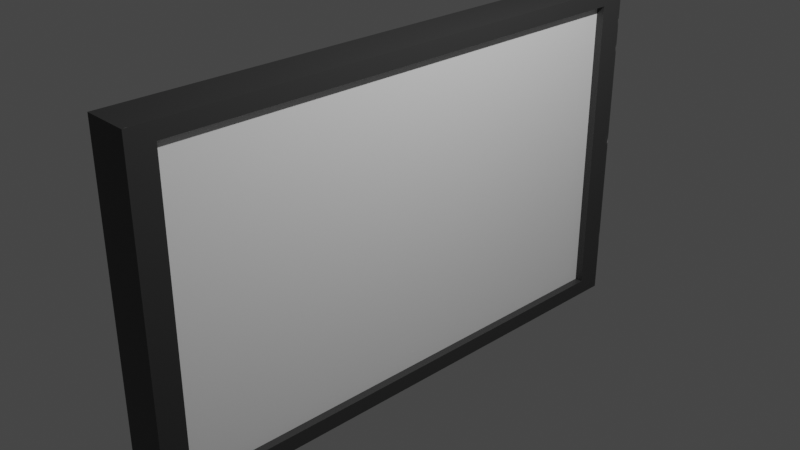# Source: monitor.blend  (saved by Blender 3.3.6; exported with 4.5.12 LTS)
import bpy
from mathutils import Matrix  # noqa: F401  (used for matrix-valued properties, if any)

bpy.ops.wm.read_factory_settings(use_empty=True)
scene = bpy.context.scene
scene.name = 'Scene'

# ---- collections
col_collection = bpy.data.collections.new('Collection'); scene.collection.children.link(col_collection)

# ---- images (referenced by path relative to the original .blend; pixels are not part of the script)
import os
ASSET_DIR = os.environ.get("B2B_ASSET_DIR", "")  # directory of the original .blend (textures are referenced by path, not embedded)
HERE = os.path.dirname(os.path.abspath(__file__))  # packed textures are extracted next to this script under _unpacked/

def load_image(name, relpath, width, height, colorspace="sRGB"):
    """Load a texture the original file referenced (path relative to the .blend, or extracted next to this script)."""
    p = next((c for c in (os.path.join(HERE, relpath), os.path.join(ASSET_DIR, relpath)) if relpath and os.path.exists(c)), "")
    if p:
        img = bpy.data.images.load(p, check_existing=True)
        img.name = name
    else:  # same state as the original file: an image datablock whose file is absent (Cycles renders it pink)
        img = bpy.data.images.new(name, width, height)
        img.source = "FILE"
        img.filepath = "//" + (relpath or name)
    img.colorspace_settings.name = colorspace
    return img
img_material_base_color = load_image('Material Base Color', '_unpacked/Material_Base_Color.9ae3515f.png', 1024, 1024, 'sRGB')

# ---- materials (node trees are filled in below, after node groups)
mat_material = bpy.data.materials.new('Material')
mat_material.alpha_threshold = 0.0
mat_material.use_transparent_shadow = False
mat_material.roughness = 0.5
mat_material.line_color = (0.0, 0.0, 0.0, 1.0)

# ---- material node trees
mat_material.use_nodes = True; mat_material.node_tree.nodes.clear()
_N = mat_material.node_tree.nodes; _L = mat_material.node_tree.links
n0 = _N.new('ShaderNodeOutputMaterial'); n0.name = 'Material Output'; n0.location = (300, 300)
n1 = _N.new('ShaderNodeBsdfPrincipled'); n1.name = 'Principled BSDF'; n1.location = (10, 300)
n1.distribution = 'GGX'
n1.subsurface_method = 'RANDOM_WALK_SKIN'
n1.inputs[3].default_value = 1.45
n1.inputs[27].default_value = (0.0, 0.0, 0.0, 1.0)
n1.inputs[28].default_value = 1.0
n2 = _N.new('ShaderNodeTexImage'); n2.name = 'Image Texture'; n2.location = (-280, 275)
n2.image = img_material_base_color
_L.new(n1.outputs[0], n0.inputs[0])
_L.new(n2.outputs[0], n1.inputs[0])
n0.is_active_output = True

# ---- world
world_world = bpy.data.worlds.new('World'); scene.world = world_world
world_world.use_nodes = True; world_world.node_tree.nodes.clear()
_N = world_world.node_tree.nodes; _L = world_world.node_tree.links
n0 = _N.new('ShaderNodeOutputWorld'); n0.name = 'World Output'; n0.location = (300, 300)
n1 = _N.new('ShaderNodeBackground'); n1.name = 'Background'; n1.location = (10, 300)
n1.inputs[0].default_value = (0.05088, 0.05088, 0.05088, 1.0)
_L.new(n1.outputs[0], n0.inputs[0])
n0.is_active_output = True
world_world.color = (0.05088, 0.05088, 0.05088)
world_world.use_sun_shadow = False
world_world.sun_shadow_jitter_overblur = 0.0

# ---- cameras
cam_camera = bpy.data.cameras.new('Camera')
cam_camera.clip_end = 100.0
cam_camera.ortho_scale = 7.314

# ---- lights
light_light = bpy.data.lights.new('Light', 'POINT')
light_light.transmission_factor = 0.0
light_light.energy = 1000.0
light_light.shadow_soft_size = 0.1
light_light.shadow_maximum_resolution = 0.006
light_light.use_absolute_resolution = True

# ---- meshes
me_cube = bpy.data.meshes.new('Cube')
me_cube.from_pydata([(1.0, 0.9074, 0.9074), (1.0, 0.9074, -0.9074), (1.0, -0.9074, 0.9074), (1.0, -0.9074, -0.9074), (-2.28, 0.7233, 0.7233), (-2.28, 0.7233, -0.7233), (-2.28, -0.7233, 0.7233), (-2.28, -0.7233, -0.7233), (1.0, 1.0, 1.0), (1.0, 1.0, -1.0), (1.0, -1.0, 1.0), (1.0, -1.0, -1.0), (0.6495, 0.9074, 0.9074), (0.6495, 0.9074, -0.9074), (0.6495, -0.9074, 0.9074), (0.6495, -0.9074, -0.9074), (-1.0, 1.0, -1.0), (-1.0, -1.0, -1.0), (-1.0, -1.0, 1.0), (-1.0, 1.0, 1.0)], [], [(8, 19, 18, 10), (11, 10, 18, 17), (7, 6, 4, 5), (16, 9, 11, 17), (3, 1, 13, 15), (16, 19, 8, 9), (0, 1, 9, 8), (3, 2, 10, 11), (2, 0, 8, 10), (1, 3, 11, 9), (13, 12, 14, 15), (2, 3, 15, 14), (0, 2, 14, 12), (1, 0, 12, 13), (7, 5, 16, 17), (6, 7, 17, 18), (5, 4, 19, 16), (4, 6, 18, 19)])
_uv = me_cube.uv_layers.new(name='UVMap')
_uv.uv.foreach_set('vector', [0.2985, 0.4913, 0.2985, 0.1935, 0.5971, 0.1935, 0.5971, 0.4913, 0.2985, 0.9826, 0.0, 0.9826, 0.0, 0.6848, 0.2985, 0.6848, 0.813, 0.7622, 0.813, 0.9781, 0.5971, 0.9781, 0.5971, 0.7622, 0.0, 0.2978, 0.0, 0.0, 0.2985, 0.0, 0.2985, 0.2978, 0.9478, 0.2709, 0.9478, 0.0, 1.0, 0.0, 1.0, 0.2709, 0.5971, 0.1935, 0.8956, 0.1935, 0.8956, 0.4913, 0.5971, 0.4913, 0.5833, 0.776, 0.5833, 0.5051, 0.5971, 0.4913, 0.5971, 0.7898, 0.3124, 0.5051, 0.3124, 0.776, 0.2985, 0.7898, 0.2985, 0.4913, 0.3124, 0.776, 0.5833, 0.776, 0.5971, 0.7898, 0.2985, 0.7898, 0.5833, 0.5051, 0.3124, 0.5051, 0.2985, 0.4913, 0.5971, 0.4913, 0.868, 0.4913, 0.868, 0.7622, 0.5971, 0.7622, 0.5971, 0.4913, 0.868, 0.7622, 0.868, 0.4913, 0.9202, 0.4913, 0.9202, 0.7622, 0.9724, 0.4913, 0.9724, 0.7622, 0.9202, 0.7622, 0.9202, 0.4913, 0.9478, 0.0, 0.9478, 0.2709, 0.8956, 0.2709, 0.8956, 0.0, 0.2572, 0.4913, 0.0413, 0.4913, 0.0, 0.2978, 0.2985, 0.2978, 0.0413, 0.4913, 0.2572, 0.4913, 0.2985, 0.6848, 0.0, 0.6848, 0.6384, 0.0, 0.8543, 0.0, 0.8956, 0.1935, 0.5971, 0.1935, 0.3398, 0.0, 0.5558, 0.0, 0.5971, 0.1935, 0.2985, 0.1935])
me_cube.materials.append(mat_material)
me_cube.use_mirror_vertex_groups = False
me_cube.update()

# ---- objects
ob_cube = bpy.data.objects.new('Cube', me_cube)
ob_light = bpy.data.objects.new('Light', light_light)
ob_camera = bpy.data.objects.new('Camera', cam_camera)

# ---- transforms, parenting, visibility, modifiers, constraints
ob_cube.location = (0.0, 0.0, 0.0)
ob_cube.scale = (0.2552, 3.104, 1.883)
ob_cube.lock_rotations_4d = False
ob_cube.empty_display_type = 'ARROWS'
ob_cube.lineart.crease_threshold = 0.0
ob_light.location = (4.076, 1.005, 5.904)
ob_light.rotation_euler = (0.6503, 0.05522, 1.866)
ob_light.lock_rotations_4d = False
ob_light.empty_display_type = 'ARROWS'
ob_light.color = (0.0, 0.0, 0.0, 0.0)
ob_light.lineart.crease_threshold = 0.0
ob_camera.location = (7.359, -6.926, 4.958)
ob_camera.rotation_euler = (1.109, 0.0, 0.8149)
ob_camera.lock_rotations_4d = False
ob_camera.empty_display_type = 'ARROWS'
ob_camera.color = (0.0, 0.0, 0.0, 0.0)
ob_camera.display_type = 'WIRE'
ob_camera.lineart.crease_threshold = 0.0

# ---- collection membership
col_collection.objects.link(ob_cube)
col_collection.objects.link(ob_light)
col_collection.objects.link(ob_camera)

# ---- scene / render settings (as saved in the file)
scene.camera = ob_camera
scene.frame_start = 1; scene.frame_end = 250; scene.frame_set(48)
scene.render.engine = 'BLENDER_EEVEE_NEXT'
scene.cycles.sampling_pattern = 'TABULATED_SOBOL'
scene.cycles.use_light_tree = False
scene.view_settings.view_transform = 'Filmic'
bpy.context.view_layer.update()
